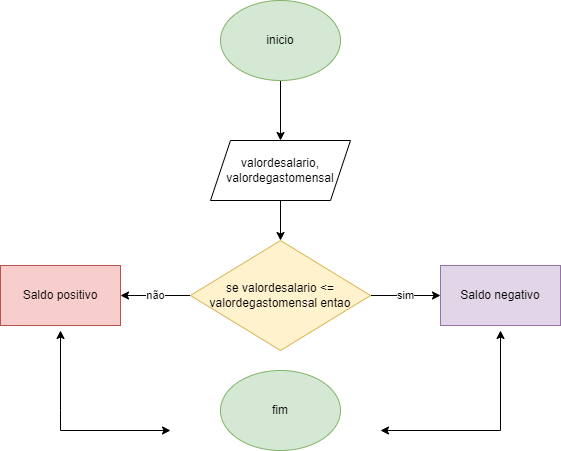

The diagram above was exported from draw.io. Its source (the exported page's mxGraphModel, read from the mxfile embedded in the PNG):
<mxGraphModel dx="1114" dy="616" grid="1" gridSize="10" guides="1" tooltips="1" connect="1" arrows="1" fold="1" page="1" pageScale="1" pageWidth="827" pageHeight="1169" math="0" shadow="0">
  <root>
    <mxCell id="0" />
    <mxCell id="1" parent="0" />
    <mxCell id="IFL8dIiX_L0BDwuk6pEc-3" value="" style="edgeStyle=orthogonalEdgeStyle;rounded=0;orthogonalLoop=1;jettySize=auto;html=1;" edge="1" parent="1" source="IFL8dIiX_L0BDwuk6pEc-1" target="IFL8dIiX_L0BDwuk6pEc-2">
      <mxGeometry relative="1" as="geometry" />
    </mxCell>
    <mxCell id="IFL8dIiX_L0BDwuk6pEc-1" value="inicio" style="ellipse;whiteSpace=wrap;html=1;fillColor=#d5e8d4;strokeColor=#82b366;" vertex="1" parent="1">
      <mxGeometry x="340" y="10" width="120" height="80" as="geometry" />
    </mxCell>
    <mxCell id="IFL8dIiX_L0BDwuk6pEc-7" value="" style="edgeStyle=orthogonalEdgeStyle;rounded=0;orthogonalLoop=1;jettySize=auto;html=1;" edge="1" parent="1" source="IFL8dIiX_L0BDwuk6pEc-2" target="IFL8dIiX_L0BDwuk6pEc-6">
      <mxGeometry relative="1" as="geometry" />
    </mxCell>
    <mxCell id="IFL8dIiX_L0BDwuk6pEc-2" value="valordesalario, valordegastomensal" style="shape=parallelogram;perimeter=parallelogramPerimeter;whiteSpace=wrap;html=1;fixedSize=1;" vertex="1" parent="1">
      <mxGeometry x="330" y="150" width="140" height="60" as="geometry" />
    </mxCell>
    <mxCell id="IFL8dIiX_L0BDwuk6pEc-9" value="sim" style="edgeStyle=orthogonalEdgeStyle;rounded=0;orthogonalLoop=1;jettySize=auto;html=1;" edge="1" parent="1" source="IFL8dIiX_L0BDwuk6pEc-6" target="IFL8dIiX_L0BDwuk6pEc-8">
      <mxGeometry relative="1" as="geometry" />
    </mxCell>
    <mxCell id="IFL8dIiX_L0BDwuk6pEc-11" value="não" style="edgeStyle=orthogonalEdgeStyle;rounded=0;orthogonalLoop=1;jettySize=auto;html=1;" edge="1" parent="1" source="IFL8dIiX_L0BDwuk6pEc-6" target="IFL8dIiX_L0BDwuk6pEc-10">
      <mxGeometry relative="1" as="geometry" />
    </mxCell>
    <mxCell id="IFL8dIiX_L0BDwuk6pEc-6" value="se valordesalario &lt;= valordegastomensal entao" style="rhombus;whiteSpace=wrap;html=1;fillColor=#fff2cc;strokeColor=#d6b656;" vertex="1" parent="1">
      <mxGeometry x="310" y="250" width="180" height="110" as="geometry" />
    </mxCell>
    <mxCell id="IFL8dIiX_L0BDwuk6pEc-8" value="Saldo negativo" style="whiteSpace=wrap;html=1;fillColor=#e1d5e7;strokeColor=#9673a6;" vertex="1" parent="1">
      <mxGeometry x="560" y="275" width="120" height="60" as="geometry" />
    </mxCell>
    <mxCell id="IFL8dIiX_L0BDwuk6pEc-10" value="Saldo positivo" style="whiteSpace=wrap;html=1;fillColor=#f8cecc;strokeColor=#b85450;" vertex="1" parent="1">
      <mxGeometry x="120" y="275" width="120" height="60" as="geometry" />
    </mxCell>
    <mxCell id="IFL8dIiX_L0BDwuk6pEc-12" value="" style="endArrow=classic;startArrow=classic;html=1;rounded=0;" edge="1" parent="1">
      <mxGeometry width="50" height="50" relative="1" as="geometry">
        <mxPoint x="500" y="440" as="sourcePoint" />
        <mxPoint x="620" y="340" as="targetPoint" />
        <Array as="points">
          <mxPoint x="620" y="440" />
        </Array>
      </mxGeometry>
    </mxCell>
    <mxCell id="IFL8dIiX_L0BDwuk6pEc-14" value="" style="endArrow=classic;startArrow=classic;html=1;rounded=0;" edge="1" parent="1">
      <mxGeometry width="50" height="50" relative="1" as="geometry">
        <mxPoint x="290" y="440" as="sourcePoint" />
        <mxPoint x="180" y="340" as="targetPoint" />
        <Array as="points">
          <mxPoint x="180" y="440" />
          <mxPoint x="180" y="420" />
        </Array>
      </mxGeometry>
    </mxCell>
    <mxCell id="IFL8dIiX_L0BDwuk6pEc-15" value="fim" style="ellipse;whiteSpace=wrap;html=1;fillColor=#d5e8d4;strokeColor=#82b366;" vertex="1" parent="1">
      <mxGeometry x="340" y="380" width="120" height="80" as="geometry" />
    </mxCell>
  </root>
</mxGraphModel>